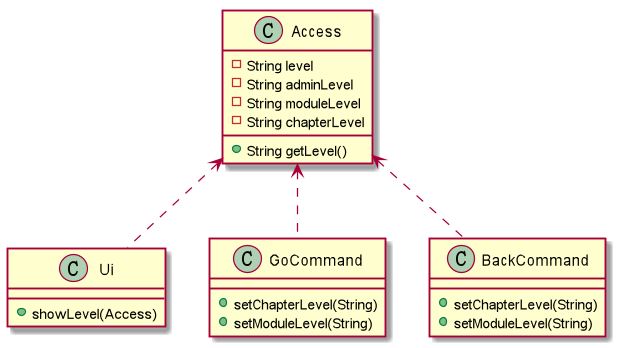

The diagram above was rendered by PlantUML. Its source (embedded in the PNG):
@startuml

class Access
class Ui
class GoCommand
class BackCommand

Access <-[dashed]- Ui
Access <-[dashed]- GoCommand
Access <-[dashed]- BackCommand

class Access {
- String level
- String adminLevel
- String moduleLevel
- String chapterLevel
+ String getLevel()
}

class Ui {
+ showLevel(Access)
}

class GoCommand {
+ setChapterLevel(String)
+ setModuleLevel(String)
}

class BackCommand {
+ setChapterLevel(String)
+ setModuleLevel(String)
}

@enduml